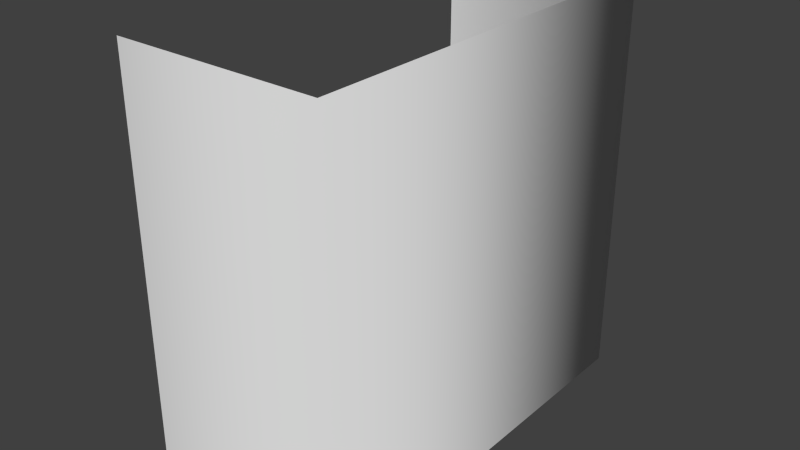 # Source: side.blend  (saved by Blender 2.69.0; exported with 4.5.12 LTS)
import bpy
from mathutils import Matrix  # noqa: F401  (used for matrix-valued properties, if any)

bpy.ops.wm.read_factory_settings(use_empty=True)
scene = bpy.context.scene
scene.name = 'Scene'

# ---- collections
col_collection_1 = bpy.data.collections.new('Collection 1'); scene.collection.children.link(col_collection_1)

# ---- world
world_world = bpy.data.worlds.new('World'); scene.world = world_world
world_world.color = (0.05088, 0.05088, 0.05088)
world_world.use_sun_shadow = False
world_world.sun_shadow_jitter_overblur = 0.0
world_world.cycles.sampling_method = 'MANUAL'
world_world.cycles.sample_map_resolution = 256

# ---- meshes
me_cube_003 = bpy.data.meshes.new('Cube.003')
me_cube_003.from_pydata([(0.5, 1.0, 3.428e-06), (0.5, 1.0, 1.0), (2.518e-05, 1.0, 1.0), (2.35e-05, 1.0, 2.086e-06), (0.5, 1.448e-07, 3.047e-06), (0.5, 2.178e-06, 1.0), (2.469e-05, 1.062e-06, 1.0), (2.333e-05, 2.15e-06, 1.607e-06)], [], [(4, 0, 1, 5), (0, 3, 2, 1), (7, 4, 5, 6)])
me_cube_003.polygons.foreach_set('use_smooth', [True] * 3)
_uv = me_cube_003.uv_layers.new(name='UVMap')
_uv.uv.foreach_set('vector', [0.9991, 1.006, 1.001, 0.01052, 0.008675, 0.008381, 0.006525, 1.008, 1.001, 0.01052, 0.9985, 0.5088, 0.005844, 0.5067, 0.008675, 0.008381, 1.002, 0.5076, 0.9991, 1.006, 0.006525, 1.008, 0.009355, 0.5054])
me_cube_003.use_remesh_preserve_volume = False
me_cube_003.use_remesh_preserve_attributes = False
me_cube_003.use_mirror_vertex_groups = False
me_cube_003.update()

# ---- objects
ob_cube = bpy.data.objects.new('Cube', me_cube_003)

# ---- transforms, parenting, visibility, modifiers, constraints
ob_cube.location = (0.0, 0.0, 0.0)
ob_cube.lineart.crease_threshold = 0.0

# ---- collection membership
col_collection_1.objects.link(ob_cube)

# ---- scene / render settings (as saved in the file)
scene.frame_start = 1; scene.frame_end = 250; scene.frame_set(1)
scene.render.engine = 'BLENDER_EEVEE_NEXT'
scene.render.image_settings.compression = 90
scene.render.resolution_percentage = 50
scene.render.dither_intensity = 0.0
scene.cycles.use_denoising = False
scene.cycles.samples = 10
scene.cycles.sampling_pattern = 'TABULATED_SOBOL'
scene.cycles.light_sampling_threshold = 0.0
scene.cycles.use_adaptive_sampling = False
scene.cycles.use_light_tree = False
scene.cycles.blur_glossy = 0.0
scene.cycles.volume_bounces = 1
scene.cycles.pixel_filter_type = 'GAUSSIAN'
scene.cycles.sample_clamp_indirect = 0.0
scene.view_settings.view_transform = 'Standard'
bpy.context.view_layer.update()

# ---- added for rendering (the .blend has no active camera and no usable light): camera, sun
cam_auto = bpy.data.cameras.new('AutoCamera')
cam_auto.lens = 50.0
cam_auto.sensor_width = 36.0
cam_auto.clip_end = 1000.0
ob_auto_camera = bpy.data.objects.new('AutoCamera', cam_auto)
scene.collection.objects.link(ob_auto_camera)
ob_auto_camera.location = (1.63786, -1.16541, 1.61028)
ob_auto_camera.rotation_euler = (1.09748, -7.21219e-08, 0.694738)
scene.camera = ob_auto_camera
light_auto_sun = bpy.data.lights.new('AutoSun', 'SUN')
light_auto_sun.energy = 3.0
light_auto_sun.angle = 0.0523599
ob_auto_sun = bpy.data.objects.new('AutoSun', light_auto_sun)
scene.collection.objects.link(ob_auto_sun)
ob_auto_sun.rotation_euler = (0.872665, 0.174533, 0.523599)
bpy.context.view_layer.update()
